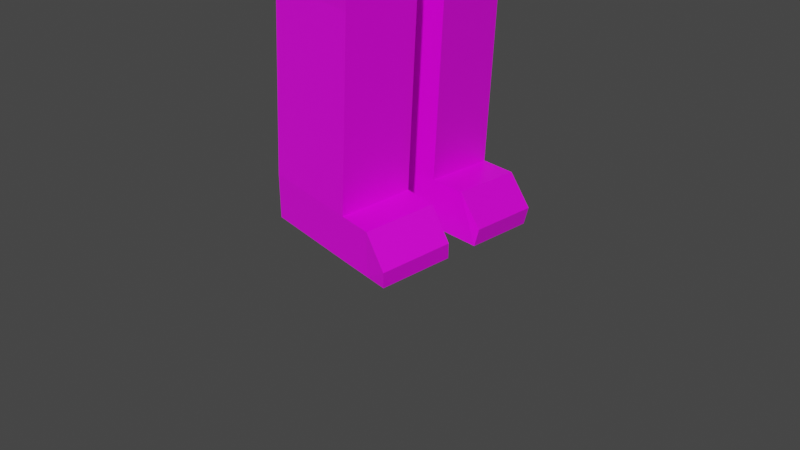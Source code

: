 # Source: Ludzik7-textured-1-parts.blend  (saved by Blender 2.92.15; exported with 4.5.12 LTS)
import bpy
from mathutils import Matrix  # noqa: F401  (used for matrix-valued properties, if any)

bpy.ops.wm.read_factory_settings(use_empty=True)
scene = bpy.context.scene
scene.name = 'Scene'

# ---- collections
col_collection = bpy.data.collections.new('Collection'); scene.collection.children.link(col_collection)

# ---- images (referenced by path relative to the original .blend; pixels are not part of the script)
import os
ASSET_DIR = os.environ.get("B2B_ASSET_DIR", "")  # directory of the original .blend (textures are referenced by path, not embedded)
HERE = os.path.dirname(os.path.abspath(__file__))  # packed textures are extracted next to this script under _unpacked/

def load_image(name, relpath, width, height, colorspace="sRGB"):
    """Load a texture the original file referenced (path relative to the .blend, or extracted next to this script)."""
    p = next((c for c in (os.path.join(HERE, relpath), os.path.join(ASSET_DIR, relpath)) if relpath and os.path.exists(c)), "")
    if p:
        img = bpy.data.images.load(p, check_existing=True)
        img.name = name
    else:  # same state as the original file: an image datablock whose file is absent (Cycles renders it pink)
        img = bpy.data.images.new(name, width, height)
        img.source = "FILE"
        img.filepath = "//" + (relpath or name)
    img.colorspace_settings.name = colorspace
    return img
img_pallet_png = load_image('pallet.png', 'pallet.png', 1024, 1024, 'sRGB')

# ---- materials (node trees are filled in below, after node groups)
mat_material = bpy.data.materials.new('Material')
mat_material.alpha_threshold = 0.0
mat_material.use_transparent_shadow = False
mat_material.line_color = (0.0, 0.0, 0.0, 1.0)

# ---- material node trees
mat_material.use_nodes = True; mat_material.node_tree.nodes.clear()
_N = mat_material.node_tree.nodes; _L = mat_material.node_tree.links
n0 = _N.new('ShaderNodeOutputMaterial'); n0.name = 'Material Output'; n0.location = (300, 300)
n1 = _N.new('ShaderNodeBsdfPrincipled'); n1.name = 'Principled BSDF'; n1.location = (10, 300)
n1.distribution = 'GGX'
n1.subsurface_method = 'BURLEY'
n1.inputs[2].default_value = 0.4
n1.inputs[3].default_value = 1.45
n1.inputs[27].default_value = (0.0, 0.0, 0.0, 1.0)
n1.inputs[28].default_value = 1.0
n2 = _N.new('ShaderNodeTexImage'); n2.name = 'Image Texture'; n2.location = (-374, 174)
n2.image = img_pallet_png
n2.interpolation = 'Closest'
_L.new(n1.outputs[0], n0.inputs[0])
_L.new(n2.outputs[0], n1.inputs[0])
n0.is_active_output = True

# ---- world
world_world = bpy.data.worlds.new('World'); scene.world = world_world
world_world.use_nodes = True; world_world.node_tree.nodes.clear()
_N = world_world.node_tree.nodes; _L = world_world.node_tree.links
n0 = _N.new('ShaderNodeOutputWorld'); n0.name = 'World Output'; n0.location = (300, 300)
n1 = _N.new('ShaderNodeBackground'); n1.name = 'Background'; n1.location = (10, 300)
n1.inputs[0].default_value = (0.05088, 0.05088, 0.05088, 1.0)
_L.new(n1.outputs[0], n0.inputs[0])
n0.is_active_output = True
world_world.color = (0.05088, 0.05088, 0.05088)
world_world.use_sun_shadow = False
world_world.sun_shadow_jitter_overblur = 0.0

# ---- cameras
cam_camera = bpy.data.cameras.new('Camera')
cam_camera.clip_end = 100.0
cam_camera.ortho_scale = 7.314

# ---- meshes
me_cube = bpy.data.meshes.new('Cube')
me_cube.from_pydata([(1.0, 1.0, 1.0), (1.0, 1.0, -1.0), (1.15, 0.0, 1.0), (1.163, 0.0, -1.0), (-1.0, 1.0, 1.0), (-1.0, 1.0, -1.0), (-1.0, 0.0, 1.0), (-1.06, 0.0, -1.0), (-0.8004, 0.1215, -1.315), (-0.7016, 0.0, -1.238), (0.8902, 0.1215, -1.315), (1.0, 0.0, -1.258), (0.4981, 1.085, -1.502), (-0.5486, 1.015, -1.433), (0.5486, 0.2931, -1.46), (-0.4981, 0.2229, -1.391), (0.3857, 0.9806, -3.321), (-0.661, 0.9104, -3.252), (0.4362, 0.1889, -3.279), (-0.6105, 0.1187, -3.21), (0.3779, 0.9734, -3.448), (-0.6688, 0.9032, -3.379), (0.4284, 0.1816, -3.406), (-0.6183, 0.1115, -3.337), (0.3676, 0.9638, -3.615), (-0.6791, 0.8936, -3.546), (0.4181, 0.1721, -3.573), (-0.6286, 0.1019, -3.504), (0.2595, 0.9647, -5.572), (-0.7872, 0.8946, -5.503), (0.31, 0.173, -5.529), (-0.7366, 0.1028, -5.461), (0.2294, 0.9368, -6.06), (-0.8173, 0.8666, -5.991), (0.2799, 0.145, -6.017), (-0.7668, 0.07488, -5.949), (0.6655, 0.1944, -5.553), (0.615, 0.9862, -5.595), (0.6353, 0.1665, -6.041), (0.5848, 0.9582, -6.083), (0.9031, 0.2088, -5.877), (0.8525, 1.0, -5.919), (0.8729, 0.1808, -6.056), (0.8224, 0.9725, -6.098), (1.0, 0.0, 1.824), (-1.0, 0.0, 1.824), (0.5453, 1.22, 2.067), (-0.5453, 1.373, 2.067), (-0.4246, 1.433, 1.0), (0.4246, 1.433, 1.0), (-0.4246, 1.433, 1.824), (0.4246, 1.433, 1.824), (0.3974, 0.0, 2.31), (-0.3974, 0.0, 2.31), (0.3974, 0.8464, 2.31), (-0.3974, 1.0, 2.31), (0.3974, 0.0, 2.753), (-0.3974, 0.0, 2.753), (0.3974, 0.8464, 2.753), (-0.3974, 1.0, 2.753), (1.681, 0.0, 3.756), (-1.681, 0.0, 3.756), (1.444, 2.335, 3.756), (-1.681, 3.05, 3.756), (2.328, 0.0, 8.041), (-2.884, 0.0, 8.041), (2.09, 2.65, 8.041), (-2.124, 3.615, 8.041), (1.081, 0.0, 9.225), (-1.081, 0.0, 9.225), (0.8441, 2.044, 9.225), (-1.081, 2.527, 9.225), (2.09, 2.65, 4.688), (2.328, 0.0, 4.688), (-2.884, 0.0, 4.688), (-2.124, 3.615, 4.688), (0.7444, 2.715, 7.278), (-0.7444, 3.615, 7.278), (0.7444, 2.715, 5.452), (-0.7444, 3.615, 5.452), (0.4773, 5.07, 6.858), (1.281, 4.171, 6.858), (1.281, 4.171, 5.872), (0.4773, 5.07, 5.872), (2.328, 0.0, 8.041), (2.09, 2.65, 8.041), (2.09, 2.65, 4.688), (2.328, 0.0, 4.688), (-0.1387, 0.4787, 7.278), (-0.1387, 2.237, 7.278), (-0.1387, 2.237, 6.137), (-0.1387, 0.4787, 6.137), (2.717, 0.4787, 7.278), (2.717, 2.237, 7.278), (2.717, 2.237, 6.137), (2.717, 0.4787, 6.137), (-1.247, 0.3751, -1.186), (-1.307, 0.0, -1.186), (-1.048, 0.2914, -1.5), (-1.247, 0.0, -1.752), (-2.019, 0.6426, -1.575), (-2.08, 0.0, -1.618), (-1.82, 0.5589, -1.89), (-2.019, 0.0, -2.142), (-2.11, 0.6644, -1.626), (-2.169, 0.0, -1.617), (-1.962, 0.5808, -1.968), (-2.15, 0.0, -2.189), (-2.191, 0.6838, -1.659), (-2.247, 0.0, -1.639), (-2.113, 0.6001, -2.024), (-2.28, 0.0, -2.21), (-3.257, 0.8583, -1.76), (-3.313, 0.0, -1.739), (-3.179, 0.7747, -2.124), (-3.346, 0.0, -2.311), (1.158, 1.046, 4.501), (1.006, 1.45, 4.513), (1.949, 1.47, 4.518), (2.1, 1.02, 4.525), (1.788, 1.354, 3.12), (1.82, 1.167, 3.108), (2.017, 1.156, 3.132), (1.985, 1.364, 3.125), (-0.1387, 1.358, 7.278), (-0.1387, 1.358, 6.137), (2.717, 1.358, 7.278), (2.717, 1.358, 6.137), (-1.731, 0.0, 8.799), (-1.457, 2.919, 8.799), (1.53, 0.0, 8.799), (1.293, 2.262, 8.799), (-1.813, 3.291, 8.394), (1.719, 2.469, 8.394), (-2.347, 0.0, 8.394), (1.956, 0.0, 8.394), (-2.415, 0.008863, 8.48), (-1.799, 0.008863, 8.884), (2.031, 0.007482, 8.474), (1.605, 0.007482, 8.879), (1.343, 2.319, 8.878), (-1.483, 2.978, 8.887), (-1.848, 3.342, 8.485), (1.777, 2.515, 8.476)], [], [(6, 2, 44, 45), (3, 2, 6, 7), (7, 6, 4, 5), (3, 7, 9, 11), (1, 0, 2, 3), (5, 4, 0, 1), (8, 10, 11, 9), (7, 5, 96, 97), (1, 3, 11, 10), (1, 10, 14, 12), (15, 13, 17, 19), (10, 8, 15, 14), (8, 5, 13, 15), (5, 1, 12, 13), (19, 17, 21, 23), (13, 12, 16, 17), (12, 14, 18, 16), (14, 15, 19, 18), (20, 22, 26, 24), (17, 16, 20, 21), (16, 18, 22, 20), (18, 19, 23, 22), (27, 25, 29, 31), (22, 23, 27, 26), (23, 21, 25, 27), (21, 20, 24, 25), (29, 28, 32, 33), (25, 24, 28, 29), (24, 26, 30, 28), (26, 27, 31, 30), (33, 32, 34, 35), (34, 32, 39, 38), (30, 31, 35, 34), (31, 29, 33, 35), (39, 37, 41, 43), (28, 30, 36, 37), (30, 34, 38, 36), (32, 28, 37, 39), (41, 40, 42, 43), (37, 36, 40, 41), (36, 38, 42, 40), (38, 39, 43, 42), (44, 46, 54, 52), (4, 6, 45, 47), (2, 0, 46, 44), (4, 47, 50, 48), (46, 0, 49, 51), (0, 4, 48, 49), (47, 46, 51, 50), (55, 53, 57, 59), (47, 45, 53, 55), (45, 44, 52, 53), (46, 47, 55, 54), (58, 59, 63, 62), (53, 52, 56, 57), (54, 55, 59, 58), (52, 54, 58, 56), (73, 72, 66, 64), (56, 58, 62, 60), (59, 57, 61, 63), (57, 56, 60, 61), (129, 128, 69, 71), (75, 74, 65, 67), (74, 73, 64, 65), (72, 75, 67, 66), (70, 71, 69, 68), (128, 130, 68, 69), (131, 129, 71, 70), (130, 131, 70, 68), (62, 63, 75, 72), (61, 60, 73, 74), (63, 61, 74, 75), (60, 62, 72, 73), (78, 76, 77, 79), (82, 83, 80, 81), (79, 77, 80, 83), (77, 76, 81, 80), (78, 79, 83, 82), (76, 78, 82, 81), (87, 86, 85, 84), (125, 124, 89, 90), (127, 94, 93, 126), (88, 91, 95, 92), (124, 88, 92, 126), (125, 90, 94, 127), (90, 89, 93, 94), (99, 97, 101, 103), (5, 8, 98, 96), (9, 7, 97, 99), (8, 9, 99, 98), (101, 100, 104, 105), (97, 96, 100, 101), (96, 98, 102, 100), (98, 99, 103, 102), (104, 106, 110, 108), (100, 102, 106, 104), (102, 103, 107, 106), (103, 101, 105, 107), (111, 109, 113, 115), (106, 107, 111, 110), (107, 105, 109, 111), (105, 104, 108, 109), (113, 112, 114, 115), (109, 108, 112, 113), (108, 110, 114, 112), (110, 111, 115, 114), (116, 119, 118, 117), (121, 120, 123, 122), (119, 116, 121, 122), (117, 118, 123, 120), (116, 117, 120, 121), (118, 119, 122, 123), (91, 125, 127, 95), (89, 124, 126, 93), (95, 127, 126, 92), (91, 88, 124, 125), (132, 134, 136, 142), (133, 132, 142, 143), (134, 135, 130, 128), (129, 131, 140, 141), (67, 65, 134, 132), (65, 64, 135, 134), (66, 67, 132, 133), (64, 66, 133, 135), (138, 143, 140, 139), (143, 142, 141, 140), (142, 136, 137, 141), (135, 133, 143, 138), (131, 130, 139, 140), (130, 135, 138, 139), (134, 128, 137, 136), (128, 129, 141, 137)])
_uv = me_cube.uv_layers.new(name='UVMap')
_uv.uv.foreach_set('vector', [0.5043, 0.5, 0.5043, 0.5, 0.5043, 0.5, 0.5043, 0.5, 0.5043, 0.5, 0.5043, 0.5, 0.5043, 0.5, 0.5043, 0.5, 0.5043, 0.5, 0.5043, 0.5, 0.5043, 0.5, 0.5043, 0.5, 0.3288, 0.5, 0.3288, 0.5, 0.3288, 0.5, 0.3288, 0.5, 0.5043, 0.5, 0.5043, 0.5, 0.5043, 0.5, 0.5043, 0.5, 0.5043, 0.5, 0.5043, 0.5, 0.5043, 0.5, 0.5043, 0.5, 0.3288, 0.5, 0.3288, 0.5, 0.3288, 0.5, 0.3288, 0.5, 0.3288, 0.5, 0.3288, 0.5, 0.3288, 0.5, 0.3288, 0.5, 0.3288, 0.5, 0.3288, 0.5, 0.3288, 0.5, 0.3288, 0.5, 0.3288, 0.5, 0.3288, 0.5, 0.3288, 0.5, 0.3288, 0.5, 0.3288, 0.5, 0.3288, 0.5, 0.3288, 0.5, 0.3288, 0.5, 0.3288, 0.5, 0.3288, 0.5, 0.3288, 0.5, 0.3288, 0.5, 0.3288, 0.5, 0.3288, 0.5, 0.3288, 0.5, 0.3288, 0.5, 0.3288, 0.5, 0.3288, 0.5, 0.3288, 0.5, 0.3288, 0.5, 0.3288, 0.5, 0.3288, 0.5, 0.3288, 0.5, 0.3288, 0.5, 0.3288, 0.5, 0.3288, 0.5, 0.3288, 0.5, 0.3288, 0.5, 0.3288, 0.5, 0.3288, 0.5, 0.3288, 0.5, 0.3288, 0.5, 0.3288, 0.5, 0.3288, 0.5, 0.3288, 0.5, 0.3288, 0.5, 0.3288, 0.5, 0.3288, 0.5, 0.3288, 0.5, 0.3288, 0.5, 0.3288, 0.5, 0.3288, 0.5, 0.3288, 0.5, 0.3288, 0.5, 0.3288, 0.5, 0.3288, 0.5, 0.3288, 0.5, 0.3288, 0.5, 0.3288, 0.5, 0.3288, 0.5, 0.3288, 0.5, 0.3288, 0.5, 0.3288, 0.5, 0.3288, 0.5, 0.3288, 0.5, 0.3288, 0.5, 0.3288, 0.5, 0.3288, 0.5, 0.3288, 0.5, 0.3288, 0.5, 0.3288, 0.5, 0.3288, 0.5, 0.3288, 0.5, 0.3288, 0.5, 0.3288, 0.5, 0.3288, 0.5, 0.3288, 0.5, 0.3288, 0.5, 0.2225, 0.5, 0.2225, 0.5, 0.2225, 0.5, 0.2225, 0.5, 0.3288, 0.5, 0.3288, 0.5, 0.3288, 0.5, 0.3288, 0.5, 0.3288, 0.5, 0.3288, 0.5, 0.3288, 0.5, 0.3288, 0.5, 0.3288, 0.5, 0.3288, 0.5, 0.3288, 0.5, 0.3288, 0.5, 0.3288, 0.5, 0.3288, 0.5, 0.3288, 0.5, 0.3288, 0.5, 0.2225, 0.5, 0.2225, 0.5, 0.2225, 0.5, 0.2225, 0.5, 0.2225, 0.5, 0.2225, 0.5, 0.2225, 0.5, 0.2225, 0.5, 0.2225, 0.5, 0.2225, 0.5, 0.2225, 0.5, 0.2225, 0.5, 0.2225, 0.5, 0.2225, 0.5, 0.2225, 0.5, 0.2225, 0.5, 0.2225, 0.5, 0.2225, 0.5, 0.2225, 0.5, 0.2225, 0.5, 0.2225, 0.5, 0.2225, 0.5, 0.2225, 0.5, 0.2225, 0.5, 0.2225, 0.5, 0.2225, 0.5, 0.2225, 0.5, 0.2225, 0.5, 0.2225, 0.5, 0.2225, 0.5, 0.2225, 0.5, 0.2225, 0.5, 0.2225, 0.5, 0.2225, 0.5, 0.2225, 0.5, 0.2225, 0.5, 0.2225, 0.5, 0.2225, 0.5, 0.2225, 0.5, 0.2225, 0.5, 0.2225, 0.5, 0.2225, 0.5, 0.2225, 0.5, 0.2225, 0.5, 0.5043, 0.5, 0.5043, 0.5, 0.5043, 0.5, 0.5043, 0.5, 0.5043, 0.5, 0.5043, 0.5, 0.5043, 0.5, 0.5043, 0.5, 0.5043, 0.5, 0.5043, 0.5, 0.5043, 0.5, 0.5043, 0.5, 0.5043, 0.5, 0.5043, 0.5, 0.5043, 0.5, 0.5043, 0.5, 0.5043, 0.5, 0.5043, 0.5, 0.5043, 0.5, 0.5043, 0.5, 0.5043, 0.5, 0.5043, 0.5, 0.5043, 0.5, 0.5043, 0.5, 0.5043, 0.5, 0.5043, 0.5, 0.5043, 0.5, 0.5043, 0.5, 0.5043, 0.5, 0.5043, 0.5, 0.5043, 0.5, 0.5043, 0.5, 0.5043, 0.5, 0.5043, 0.5, 0.5043, 0.5, 0.5043, 0.5, 0.5043, 0.5, 0.5043, 0.5, 0.5043, 0.5, 0.5043, 0.5, 0.5043, 0.5, 0.5043, 0.5, 0.5043, 0.5, 0.5043, 0.5, 0.6712, 0.5, 0.6712, 0.5, 0.6712, 0.5, 0.6712, 0.5, 0.5043, 0.5, 0.5043, 0.5, 0.5043, 0.5, 0.5043, 0.5, 0.5043, 0.5, 0.5043, 0.5, 0.5043, 0.5, 0.5043, 0.5, 0.5043, 0.5, 0.5043, 0.5, 0.5043, 0.5, 0.5043, 0.5, 0.6712, 0.5, 0.6712, 0.5, 0.6712, 0.5, 0.6712, 0.5, 0.6712, 0.5, 0.6712, 0.5, 0.6712, 0.5, 0.6712, 0.5, 0.6712, 0.5, 0.6712, 0.5, 0.6712, 0.5, 0.6712, 0.5, 0.6712, 0.5, 0.6712, 0.5, 0.6712, 0.5, 0.6712, 0.5, 0.6712, 0.5, 0.6712, 0.5, 0.6712, 0.5, 0.6712, 0.5, 0.6712, 0.5, 0.6712, 0.5, 0.6712, 0.5, 0.6712, 0.5, 0.6712, 0.5, 0.6712, 0.5, 0.6712, 0.5, 0.6712, 0.5, 0.6712, 0.5, 0.6712, 0.5, 0.6712, 0.5, 0.6712, 0.5, 0.6712, 0.5, 0.6712, 0.5, 0.6712, 0.5, 0.6712, 0.5, 0.6712, 0.5, 0.6712, 0.5, 0.6712, 0.5, 0.6712, 0.5, 0.6712, 0.5, 0.6712, 0.5, 0.6712, 0.5, 0.6712, 0.5, 0.6712, 0.5, 0.6712, 0.5, 0.6712, 0.5, 0.6712, 0.5, 0.6712, 0.5, 0.6712, 0.5, 0.6712, 0.5, 0.6712, 0.5, 0.6712, 0.5, 0.6712, 0.5, 0.6712, 0.5, 0.6712, 0.5, 0.6712, 0.5, 0.6712, 0.5, 0.6712, 0.5, 0.6712, 0.5, 0.6712, 0.5, 0.6712, 0.5, 0.6712, 0.5, 0.6712, 0.5, 0.6712, 0.5, 0.6712, 0.5, 0.6712, 0.5, 0.6712, 0.5, 0.6712, 0.5, 0.6712, 0.5, 0.6712, 0.5, 0.6712, 0.5, 0.6712, 0.5, 0.6712, 0.5, 0.6712, 0.5, 0.6712, 0.5, 0.6712, 0.5, 0.6712, 0.5, 0.6712, 0.5, 0.6712, 0.5, 0.6712, 0.5, 0.6712, 0.5, 0.6712, 0.5, 0.6712, 0.5, 0.6712, 0.5, 0.6712, 0.5, 0.6712, 0.5, 0.6712, 0.5, 0.6712, 0.5, 0.6712, 0.5, 0.6712, 0.5, 0.6712, 0.5, 0.6712, 0.5, 0.6712, 0.5, 0.6712, 0.5, 0.6712, 0.5, 0.02093, 0.5, 0.02093, 0.5, 0.02093, 0.5, 0.02093, 0.5, 0.0166, 0.5, 0.0166, 0.5, 0.0166, 0.5, 0.0166, 0.5, 0.0166, 0.5, 0.0166, 0.5, 0.0166, 0.5, 0.0166, 0.5, 0.0166, 0.5, 0.0166, 0.5, 0.0166, 0.5, 0.0166, 0.5, 0.0166, 0.5, 0.0166, 0.5, 0.0166, 0.5, 0.0166, 0.5, 0.3288, 0.5, 0.3288, 0.5, 0.3288, 0.5, 0.3288, 0.5, 0.3288, 0.5, 0.3288, 0.5, 0.3288, 0.5, 0.3288, 0.5, 0.3288, 0.5, 0.3288, 0.5, 0.3288, 0.5, 0.3288, 0.5, 0.3288, 0.5, 0.3288, 0.5, 0.3288, 0.5, 0.3288, 0.5, 0.3288, 0.5, 0.3288, 0.5, 0.3288, 0.5, 0.3288, 0.5, 0.3288, 0.5, 0.3288, 0.5, 0.3288, 0.5, 0.3288, 0.5, 0.3288, 0.5, 0.3288, 0.5, 0.3288, 0.5, 0.3288, 0.5, 0.3288, 0.5, 0.3288, 0.5, 0.3288, 0.5, 0.3288, 0.5, 0.3288, 0.5, 0.3288, 0.5, 0.3288, 0.5, 0.3288, 0.5, 0.3288, 0.5, 0.3288, 0.5, 0.3288, 0.5, 0.3288, 0.5, 0.3288, 0.5, 0.3288, 0.5, 0.3288, 0.5, 0.3288, 0.5, 0.3288, 0.5, 0.3288, 0.5, 0.3288, 0.5, 0.3288, 0.5, 0.3288, 0.5, 0.3288, 0.5, 0.3288, 0.5, 0.3288, 0.5, 0.3288, 0.5, 0.3288, 0.5, 0.3288, 0.5, 0.3288, 0.5, 0.3288, 0.5, 0.3288, 0.5, 0.3288, 0.5, 0.3288, 0.5, 0.3288, 0.5, 0.3288, 0.5, 0.3288, 0.5, 0.3288, 0.5, 0.3288, 0.5, 0.3288, 0.5, 0.3288, 0.5, 0.3288, 0.5, 0.3288, 0.5, 0.3288, 0.5, 0.3288, 0.5, 0.3288, 0.5, 0.3288, 0.5, 0.3288, 0.5, 0.3288, 0.5, 0.3288, 0.5, 0.3288, 0.5, 0.3288, 0.5, 0.3288, 0.5, 0.3288, 0.5, 0.6712, 0.5, 0.6712, 0.5, 0.6712, 0.5, 0.6712, 0.5, 0.0231, 0.5, 0.0231, 0.5, 0.0231, 0.5, 0.0231, 0.5, 0.0231, 0.5, 0.0231, 0.5, 0.0231, 0.5, 0.0231, 0.5, 0.0231, 0.5, 0.0231, 0.5, 0.0231, 0.5, 0.0231, 0.5, 0.0231, 0.5, 0.0231, 0.5, 0.0231, 0.5, 0.0231, 0.5, 0.0231, 0.5, 0.0231, 0.5, 0.0231, 0.5, 0.0231, 0.5, 0.0166, 0.5, 0.0166, 0.5, 0.0166, 0.5, 0.0166, 0.5, 0.0166, 0.5, 0.0166, 0.5, 0.0166, 0.5, 0.0166, 0.5, 0.2312, 0.5, 0.2312, 0.5, 0.2312, 0.5, 0.2312, 0.5, 0.6712, 0.5, 0.6712, 0.5, 0.6712, 0.5, 0.6712, 0.5, 0.5043, 0.5, 0.5043, 0.5, 0.5043, 0.5, 0.5043, 0.5, 0.5043, 0.5, 0.5043, 0.5, 0.5043, 0.5, 0.5043, 0.5, 0.6712, 0.5, 0.6712, 0.5, 0.6712, 0.5, 0.6712, 0.5, 0.5043, 0.5, 0.5043, 0.5, 0.5043, 0.5, 0.5043, 0.5, 0.6712, 0.5, 0.6712, 0.5, 0.6712, 0.5, 0.6712, 0.5, 0.6712, 0.5, 0.6712, 0.5, 0.6712, 0.5, 0.6712, 0.5, 0.6712, 0.5, 0.6712, 0.5, 0.6712, 0.5, 0.6712, 0.5, 0.6712, 0.5, 0.6712, 0.5, 0.6712, 0.5, 0.6712, 0.5, 0.5043, 0.5, 0.5043, 0.5, 0.5043, 0.5, 0.5043, 0.5, 0.5043, 0.5, 0.5043, 0.5, 0.5043, 0.5, 0.5043, 0.5, 0.5043, 0.5, 0.5043, 0.5, 0.5043, 0.5, 0.5043, 0.5, 0.5043, 0.5, 0.5043, 0.5, 0.5043, 0.5, 0.5043, 0.5, 0.5043, 0.5, 0.5043, 0.5, 0.5043, 0.5, 0.5043, 0.5, 0.6712, 0.5, 0.6712, 0.5, 0.6712, 0.5, 0.6712, 0.5, 0.6712, 0.5, 0.6712, 0.5, 0.6712, 0.5, 0.6712, 0.5, 0.5043, 0.5, 0.5043, 0.5, 0.5043, 0.5, 0.5043, 0.5])
me_cube.materials.append(mat_material)
me_cube.use_remesh_preserve_volume = False
me_cube.use_remesh_preserve_attributes = False
me_cube.use_mirror_vertex_groups = False
me_cube.update()
me_cube_001 = bpy.data.meshes.new('Cube.001')
me_cube_001.from_pydata([(-0.4246, 1.433, 1.0), (0.4246, 1.433, 1.0), (-0.4246, 1.433, 1.824), (0.4246, 1.433, 1.824), (-0.4246, 3.695, 1.0), (0.4246, 3.695, 1.0), (-0.4246, 3.695, 1.824), (0.4246, 3.695, 1.824), (-0.4246, 4.016, 1.0), (0.4246, 4.016, 1.0), (-0.4246, 4.016, 1.824), (0.4246, 4.016, 1.824), (-0.4246, 4.331, 1.0), (0.4246, 4.331, 1.0), (-0.4246, 4.331, 1.824), (0.4246, 4.331, 1.824), (-0.4246, 6.359, 1.0), (0.4246, 6.359, 1.0), (-0.4246, 6.359, 1.824), (0.4246, 6.359, 1.824), (-0.4886, 6.514, 0.9378), (0.4886, 6.514, 0.9378), (-0.4886, 6.514, 1.886), (0.4886, 6.514, 1.886), (-0.4886, 8.032, 0.9378), (0.4886, 8.032, 0.9378), (-0.4886, 8.032, 1.886), (0.4886, 8.032, 1.886), (-0.2624, 8.155, 1.157), (0.2624, 8.155, 1.157), (-0.2624, 8.155, 1.667), (0.2624, 8.155, 1.667), (-0.4886, 7.273, 1.886), (-0.4886, 7.273, 0.9378), (0.4886, 7.273, 0.9378), (0.4886, 7.273, 1.886), (-0.2551, 6.696, 1.99), (0.2551, 6.696, 1.99), (0.2551, 7.092, 1.99), (-0.2551, 7.092, 1.99), (-0.2551, 6.696, 2.493), (0.2551, 6.696, 2.493), (0.2551, 7.092, 2.493), (-0.2551, 7.092, 2.493), (-0.1435, 6.782, 2.633), (0.1435, 6.782, 2.633), (0.1435, 7.005, 2.633), (-0.1435, 7.005, 2.633)], [], [(0, 2, 6, 4), (7, 5, 9, 11), (1, 0, 4, 5), (3, 1, 5, 7), (2, 3, 7, 6), (8, 10, 14, 12), (6, 7, 11, 10), (4, 6, 10, 8), (5, 4, 8, 9), (12, 14, 18, 16), (9, 8, 12, 13), (11, 9, 13, 15), (10, 11, 15, 14), (19, 17, 21, 23), (13, 12, 16, 17), (15, 13, 17, 19), (14, 15, 19, 18), (33, 32, 26, 24), (18, 19, 23, 22), (16, 18, 22, 20), (17, 16, 20, 21), (25, 24, 28, 29), (34, 33, 24, 25), (35, 34, 25, 27), (32, 35, 27, 26), (29, 28, 30, 31), (27, 25, 29, 31), (26, 27, 31, 30), (24, 26, 30, 28), (23, 35, 38, 37), (23, 21, 34, 35), (21, 20, 33, 34), (20, 22, 32, 33), (39, 36, 40, 43), (35, 32, 39, 38), (22, 23, 37, 36), (32, 22, 36, 39), (43, 40, 44, 47), (36, 37, 41, 40), (38, 39, 43, 42), (37, 38, 42, 41), (44, 45, 46, 47), (40, 41, 45, 44), (42, 43, 47, 46), (41, 42, 46, 45)])
_uv = me_cube_001.uv_layers.new(name='UVMap')
_uv.uv.foreach_set('vector', [0.5043, 0.5, 0.5043, 0.5, 0.5043, 0.5, 0.5043, 0.5, 0.5043, 0.5, 0.5043, 0.5, 0.5043, 0.5, 0.5043, 0.5, 0.5043, 0.5, 0.5043, 0.5, 0.5043, 0.5, 0.5043, 0.5, 0.5043, 0.5, 0.5043, 0.5, 0.5043, 0.5, 0.5043, 0.5, 0.5043, 0.5, 0.5043, 0.5, 0.5043, 0.5, 0.5043, 0.5, 0.6712, 0.5, 0.6712, 0.5, 0.6712, 0.5, 0.6712, 0.5, 0.5043, 0.5, 0.5043, 0.5, 0.5043, 0.5, 0.5043, 0.5, 0.5043, 0.5, 0.5043, 0.5, 0.5043, 0.5, 0.5043, 0.5, 0.5043, 0.5, 0.5043, 0.5, 0.5043, 0.5, 0.5043, 0.5, 0.6712, 0.5, 0.6712, 0.5, 0.6712, 0.5, 0.6712, 0.5, 0.6712, 0.5, 0.6712, 0.5, 0.6712, 0.5, 0.6712, 0.5, 0.6712, 0.5, 0.6712, 0.5, 0.6712, 0.5, 0.6712, 0.5, 0.6712, 0.5, 0.6712, 0.5, 0.6712, 0.5, 0.6712, 0.5, 0.6712, 0.5, 0.6712, 0.5, 0.6712, 0.5, 0.6712, 0.5, 0.6712, 0.5, 0.6712, 0.5, 0.6712, 0.5, 0.6712, 0.5, 0.6712, 0.5, 0.6712, 0.5, 0.6712, 0.5, 0.6712, 0.5, 0.6712, 0.5, 0.6712, 0.5, 0.6712, 0.5, 0.6712, 0.5, 0.6712, 0.5, 0.6712, 0.5, 0.6712, 0.5, 0.6712, 0.5, 0.6712, 0.5, 0.6712, 0.5, 0.6712, 0.5, 0.6712, 0.5, 0.6712, 0.5, 0.6712, 0.5, 0.6712, 0.5, 0.6712, 0.5, 0.6712, 0.5, 0.6712, 0.5, 0.6712, 0.5, 0.6712, 0.5, 0.6712, 0.5, 0.6712, 0.5, 0.6712, 0.5, 0.6712, 0.5, 0.6712, 0.5, 0.6712, 0.5, 0.6712, 0.5, 0.6712, 0.5, 0.6712, 0.5, 0.6712, 0.5, 0.6712, 0.5, 0.6712, 0.5, 0.6712, 0.5, 0.6712, 0.5, 0.6712, 0.5, 0.6712, 0.5, 0.6712, 0.5, 0.6712, 0.5, 0.6712, 0.5, 0.6712, 0.5, 0.6712, 0.5, 0.6712, 0.5, 0.6712, 0.5, 0.6712, 0.5, 0.6712, 0.5, 0.6712, 0.5, 0.6712, 0.5, 0.6712, 0.5, 0.6712, 0.5, 0.6712, 0.5, 0.6712, 0.5, 0.6712, 0.5, 0.6712, 0.5, 0.6712, 0.5, 0.6712, 0.5, 0.6712, 0.5, 0.6712, 0.5, 0.6712, 0.5, 0.6712, 0.5, 0.6712, 0.5, 0.6712, 0.5, 0.6712, 0.5, 0.6712, 0.5, 0.6712, 0.5, 0.6712, 0.5, 0.6712, 0.5, 0.6712, 0.5, 0.6712, 0.5, 0.6712, 0.5, 0.6712, 0.5, 0.6712, 0.5, 0.6712, 0.5, 0.6712, 0.5, 0.6712, 0.5, 0.6712, 0.5, 0.6712, 0.5, 0.6712, 0.5, 0.6712, 0.5, 0.6712, 0.5, 0.6712, 0.5, 0.6712, 0.5, 0.6712, 0.5, 0.6712, 0.5, 0.6712, 0.5, 0.6712, 0.5, 0.6712, 0.5, 0.6712, 0.5, 0.6712, 0.5, 0.6712, 0.5, 0.6712, 0.5, 0.6712, 0.5, 0.6712, 0.5, 0.6712, 0.5, 0.6712, 0.5, 0.6712, 0.5, 0.6712, 0.5, 0.6712, 0.5, 0.6712, 0.5, 0.6712, 0.5, 0.6712, 0.5, 0.6712, 0.5, 0.6712, 0.5, 0.6712, 0.5, 0.6712, 0.5, 0.6712, 0.5, 0.6712, 0.5, 0.6712, 0.5, 0.6712, 0.5, 0.6712, 0.5, 0.6712, 0.5, 0.6712, 0.5, 0.6712, 0.5, 0.6712, 0.5, 0.6712, 0.5, 0.6712, 0.5, 0.6712, 0.5])
me_cube_001.materials.append(mat_material)
me_cube_001.use_remesh_preserve_volume = False
me_cube_001.use_remesh_preserve_attributes = False
me_cube_001.use_mirror_vertex_groups = False
me_cube_001.update()

# ---- objects
ob_tors = bpy.data.objects.new('Tors', me_cube)
ob_camera = bpy.data.objects.new('Camera', cam_camera)
ob_reka = bpy.data.objects.new('Reka', me_cube_001)

# ---- transforms, parenting, visibility, modifiers, constraints
ob_tors.location = (0.0, 0.0, 6.01)
ob_tors.lock_rotations_4d = False
ob_tors.empty_display_type = 'ARROWS'
ob_tors.lineart.crease_threshold = 0.0
_m = ob_tors.modifiers.new('Mirror', 'MIRROR')
_m.use_axis = (False, True, False)
ob_camera.location = (7.359, -6.926, 4.958)
ob_camera.rotation_euler = (1.109, 0.0, 0.8149)
ob_camera.lock_rotations_4d = False
ob_camera.empty_display_type = 'ARROWS'
ob_camera.color = (0.0, 0.0, 0.0, 0.0)
ob_camera.display_type = 'WIRE'
ob_camera.lineart.crease_threshold = 0.0
ob_reka.location = (0.0, 0.0, 6.01)
ob_reka.lock_rotations_4d = False
ob_reka.empty_display_type = 'ARROWS'
ob_reka.lineart.crease_threshold = 0.0
_m = ob_reka.modifiers.new('Mirror', 'MIRROR')
_m.use_axis = (False, True, False)

# ---- collection membership
col_collection.objects.link(ob_tors)
col_collection.objects.link(ob_camera)
col_collection.objects.link(ob_reka)

# ---- scene / render settings (as saved in the file)
scene.camera = ob_camera
scene.frame_start = 1; scene.frame_end = 250; scene.frame_set(1)
scene.render.engine = 'BLENDER_EEVEE_NEXT'
scene.cycles.use_denoising = False
scene.cycles.samples = 128
scene.cycles.sampling_pattern = 'TABULATED_SOBOL'
scene.cycles.use_adaptive_sampling = False
scene.cycles.use_light_tree = False
scene.view_settings.view_transform = 'Filmic'
bpy.context.view_layer.update()

# ---- added for rendering (the .blend has no usable light): sun
light_auto_sun = bpy.data.lights.new('AutoSun', 'SUN')
light_auto_sun.energy = 3.0
light_auto_sun.angle = 0.0523599
ob_auto_sun = bpy.data.objects.new('AutoSun', light_auto_sun)
scene.collection.objects.link(ob_auto_sun)
ob_auto_sun.rotation_euler = (0.872665, 0.174533, 0.523599)
bpy.context.view_layer.update()
